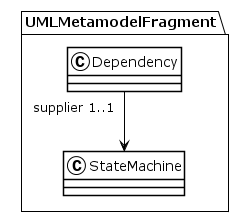

The diagram above was rendered by PlantUML. Its source (embedded in the PNG):
@startuml
!theme plain
package UMLMetamodelFragment {
class Dependency {
}
Dependency "supplier 1..1" --> StateMachine
class StateMachine {
}
}
@enduml